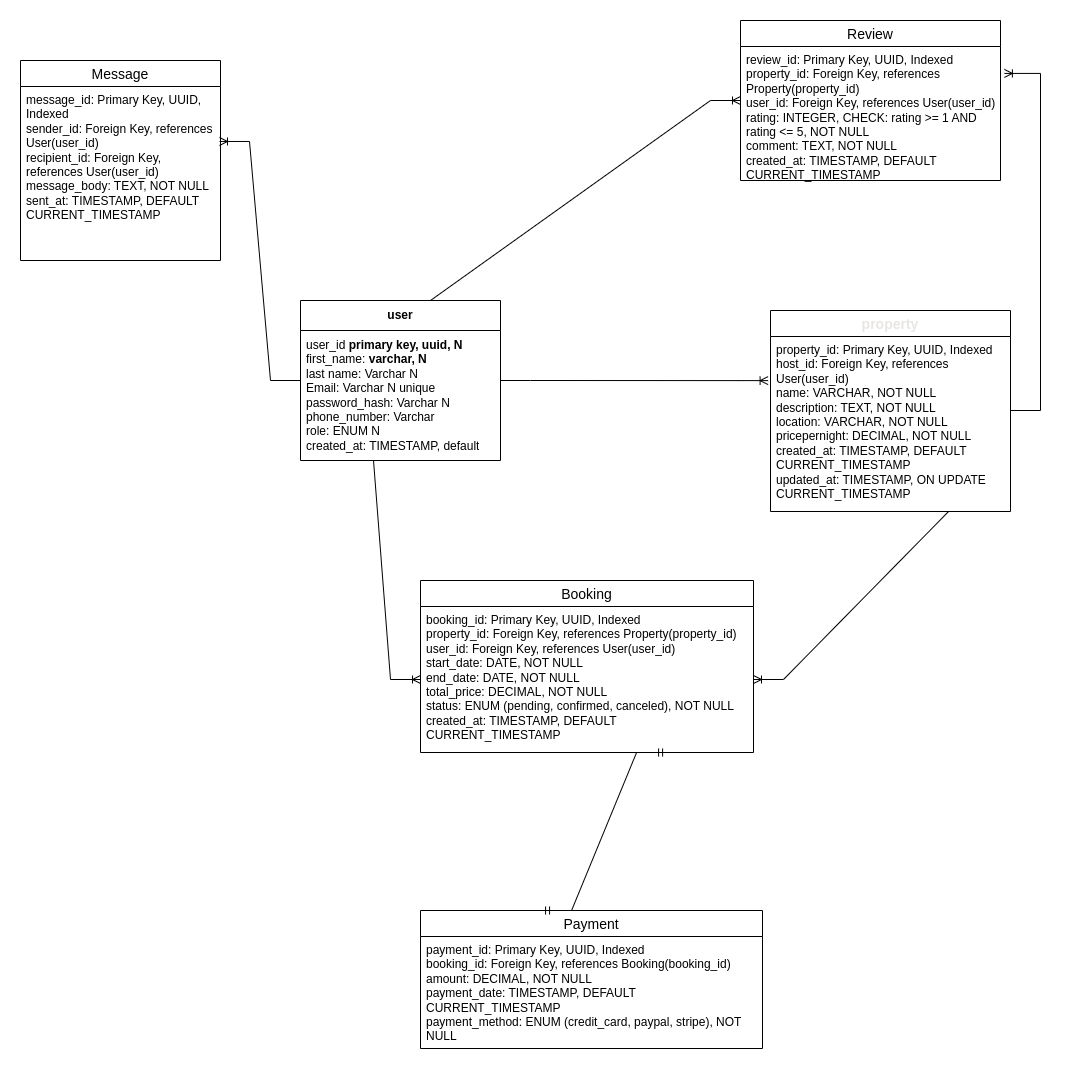

The diagram above was exported from draw.io. Its source (the exported page's mxGraphModel, read from the mxfile embedded in the PNG):
<mxGraphModel dx="880" dy="474" grid="1" gridSize="10" guides="1" tooltips="1" connect="1" arrows="1" fold="1" page="1" pageScale="1" pageWidth="1100" pageHeight="1700" math="0" shadow="0">
  <root>
    <mxCell id="0" />
    <mxCell id="1" parent="0" />
    <mxCell id="nwpM9gHSp0YiqarLA0Ju-2" value="&lt;b&gt;user&lt;/b&gt;" style="swimlane;fontStyle=0;childLayout=stackLayout;horizontal=1;startSize=30;horizontalStack=0;resizeParent=1;resizeParentMax=0;resizeLast=0;collapsible=1;marginBottom=0;whiteSpace=wrap;html=1;" vertex="1" parent="1">
      <mxGeometry x="320" y="280" width="200" height="160" as="geometry" />
    </mxCell>
    <mxCell id="nwpM9gHSp0YiqarLA0Ju-3" value="user_id&amp;nbsp;&lt;b&gt;primary key, uuid, N&amp;nbsp;&lt;/b&gt;&lt;div&gt;first_name: &lt;b&gt;varchar, N&lt;/b&gt;&lt;/div&gt;&lt;div&gt;last name: Varchar N&lt;/div&gt;&lt;div&gt;Email: Varchar N unique&lt;/div&gt;&lt;div&gt;password_hash: Varchar N&lt;/div&gt;&lt;div&gt;phone_number: Varchar&lt;/div&gt;&lt;div&gt;role: ENUM N&lt;/div&gt;&lt;div&gt;created_at: TIMESTAMP, default&lt;/div&gt;" style="text;strokeColor=none;fillColor=none;align=left;verticalAlign=middle;spacingLeft=4;spacingRight=4;overflow=hidden;points=[[0,0.5],[1,0.5]];portConstraint=eastwest;rotatable=0;whiteSpace=wrap;html=1;" vertex="1" parent="nwpM9gHSp0YiqarLA0Ju-2">
      <mxGeometry y="30" width="200" height="130" as="geometry" />
    </mxCell>
    <mxCell id="nwpM9gHSp0YiqarLA0Ju-7" value="" style="edgeStyle=entityRelationEdgeStyle;fontSize=12;html=1;endArrow=ERoneToMany;rounded=0;entryX=-0.01;entryY=0.252;entryDx=0;entryDy=0;entryPerimeter=0;" edge="1" parent="1" target="nwpM9gHSp0YiqarLA0Ju-9">
      <mxGeometry width="100" height="100" relative="1" as="geometry">
        <mxPoint x="520" y="360" as="sourcePoint" />
        <mxPoint x="630" y="240" as="targetPoint" />
        <Array as="points">
          <mxPoint x="600" y="360" />
          <mxPoint x="600" y="360" />
        </Array>
      </mxGeometry>
    </mxCell>
    <mxCell id="nwpM9gHSp0YiqarLA0Ju-8" value="property" style="swimlane;fontStyle=1;childLayout=stackLayout;horizontal=1;startSize=26;horizontalStack=0;resizeParent=1;resizeParentMax=0;resizeLast=0;collapsible=1;marginBottom=0;align=center;fontSize=14;fontColor=#E8E6E3;labelBackgroundColor=default;" vertex="1" parent="1">
      <mxGeometry x="790" y="290" width="240" height="201" as="geometry" />
    </mxCell>
    <mxCell id="nwpM9gHSp0YiqarLA0Ju-9" value="&lt;div&gt;property_id: Primary Key, UUID, Indexed&lt;/div&gt;&lt;div&gt;host_id: Foreign Key, references User(user_id)&lt;/div&gt;&lt;div&gt;name: VARCHAR, NOT NULL&lt;/div&gt;&lt;div&gt;description: TEXT, NOT NULL&lt;/div&gt;&lt;div&gt;location: VARCHAR, NOT NULL&lt;/div&gt;&lt;div&gt;pricepernight: DECIMAL, NOT NULL&lt;/div&gt;&lt;div&gt;created_at: TIMESTAMP, DEFAULT CURRENT_TIMESTAMP&lt;/div&gt;&lt;div&gt;updated_at: TIMESTAMP, ON UPDATE CURRENT_TIMESTAMP&lt;/div&gt;" style="text;strokeColor=none;fillColor=none;spacingLeft=4;spacingRight=4;overflow=hidden;rotatable=0;points=[[0,0.5],[1,0.5]];portConstraint=eastwest;fontSize=12;whiteSpace=wrap;html=1;" vertex="1" parent="nwpM9gHSp0YiqarLA0Ju-8">
      <mxGeometry y="26" width="240" height="175" as="geometry" />
    </mxCell>
    <mxCell id="nwpM9gHSp0YiqarLA0Ju-12" value="" style="edgeStyle=entityRelationEdgeStyle;fontSize=12;html=1;endArrow=ERoneToMany;rounded=0;exitX=0.215;exitY=1;exitDx=0;exitDy=0;exitPerimeter=0;" edge="1" parent="1" source="nwpM9gHSp0YiqarLA0Ju-3" target="nwpM9gHSp0YiqarLA0Ju-14">
      <mxGeometry width="100" height="100" relative="1" as="geometry">
        <mxPoint x="351" y="441" as="sourcePoint" />
        <mxPoint x="480" y="640" as="targetPoint" />
        <Array as="points">
          <mxPoint x="440" y="450" />
          <mxPoint x="440" y="450" />
        </Array>
      </mxGeometry>
    </mxCell>
    <mxCell id="nwpM9gHSp0YiqarLA0Ju-13" value="Booking" style="swimlane;fontStyle=0;childLayout=stackLayout;horizontal=1;startSize=26;horizontalStack=0;resizeParent=1;resizeParentMax=0;resizeLast=0;collapsible=1;marginBottom=0;align=center;fontSize=14;" vertex="1" parent="1">
      <mxGeometry x="440" y="560" width="333" height="172" as="geometry" />
    </mxCell>
    <mxCell id="nwpM9gHSp0YiqarLA0Ju-14" value="&lt;div&gt;booking_id: Primary Key, UUID, Indexed&lt;/div&gt;&lt;div&gt;property_id: Foreign Key, references Property(property_id)&lt;/div&gt;&lt;div&gt;user_id: Foreign Key, references User(user_id)&lt;/div&gt;&lt;div&gt;start_date: DATE, NOT NULL&lt;/div&gt;&lt;div&gt;end_date: DATE, NOT NULL&lt;/div&gt;&lt;div&gt;total_price: DECIMAL, NOT NULL&lt;/div&gt;&lt;div&gt;status: ENUM (pending, confirmed, canceled), NOT NULL&lt;/div&gt;&lt;div&gt;created_at: TIMESTAMP, DEFAULT CURRENT_TIMESTAMP&lt;/div&gt;" style="text;strokeColor=none;fillColor=none;spacingLeft=4;spacingRight=4;overflow=hidden;rotatable=0;points=[[0,0.5],[1,0.5]];portConstraint=eastwest;fontSize=12;whiteSpace=wrap;html=1;" vertex="1" parent="nwpM9gHSp0YiqarLA0Ju-13">
      <mxGeometry y="26" width="333" height="146" as="geometry" />
    </mxCell>
    <mxCell id="nwpM9gHSp0YiqarLA0Ju-19" value="" style="edgeStyle=entityRelationEdgeStyle;fontSize=12;html=1;endArrow=ERoneToMany;rounded=0;exitX=0.867;exitY=1;exitDx=0;exitDy=0;exitPerimeter=0;" edge="1" parent="1" source="nwpM9gHSp0YiqarLA0Ju-9" target="nwpM9gHSp0YiqarLA0Ju-14">
      <mxGeometry width="100" height="100" relative="1" as="geometry">
        <mxPoint x="545" y="565" as="sourcePoint" />
        <mxPoint x="645" y="465" as="targetPoint" />
      </mxGeometry>
    </mxCell>
    <mxCell id="nwpM9gHSp0YiqarLA0Ju-20" value="Payment" style="swimlane;fontStyle=0;childLayout=stackLayout;horizontal=1;startSize=26;horizontalStack=0;resizeParent=1;resizeParentMax=0;resizeLast=0;collapsible=1;marginBottom=0;align=center;fontSize=14;" vertex="1" parent="1">
      <mxGeometry x="440" y="890" width="342" height="138" as="geometry" />
    </mxCell>
    <mxCell id="nwpM9gHSp0YiqarLA0Ju-21" value="&lt;div&gt;payment_id: Primary Key, UUID, Indexed&lt;/div&gt;&lt;div&gt;booking_id: Foreign Key, references Booking(booking_id)&lt;/div&gt;&lt;div&gt;amount: DECIMAL, NOT NULL&lt;/div&gt;&lt;div&gt;payment_date: TIMESTAMP, DEFAULT CURRENT_TIMESTAMP&lt;/div&gt;&lt;div&gt;payment_method: ENUM (credit_card, paypal, stripe), NOT NULL&lt;/div&gt;" style="text;strokeColor=none;fillColor=none;spacingLeft=4;spacingRight=4;overflow=hidden;rotatable=0;points=[[0,0.5],[1,0.5]];portConstraint=eastwest;fontSize=12;whiteSpace=wrap;html=1;" vertex="1" parent="nwpM9gHSp0YiqarLA0Ju-20">
      <mxGeometry y="26" width="342" height="112" as="geometry" />
    </mxCell>
    <mxCell id="nwpM9gHSp0YiqarLA0Ju-24" value="" style="edgeStyle=entityRelationEdgeStyle;fontSize=12;html=1;endArrow=ERmandOne;startArrow=ERmandOne;rounded=0;exitX=0.354;exitY=0;exitDx=0;exitDy=0;exitPerimeter=0;entryX=0.739;entryY=1;entryDx=0;entryDy=0;entryPerimeter=0;" edge="1" parent="1" source="nwpM9gHSp0YiqarLA0Ju-20" target="nwpM9gHSp0YiqarLA0Ju-14">
      <mxGeometry width="100" height="100" relative="1" as="geometry">
        <mxPoint x="545" y="869" as="sourcePoint" />
        <mxPoint x="645" y="769" as="targetPoint" />
      </mxGeometry>
    </mxCell>
    <mxCell id="nwpM9gHSp0YiqarLA0Ju-25" value="Review" style="swimlane;fontStyle=0;childLayout=stackLayout;horizontal=1;startSize=26;horizontalStack=0;resizeParent=1;resizeParentMax=0;resizeLast=0;collapsible=1;marginBottom=0;align=center;fontSize=14;" vertex="1" parent="1">
      <mxGeometry x="760" width="260" height="160" as="geometry" />
    </mxCell>
    <mxCell id="nwpM9gHSp0YiqarLA0Ju-26" value="&lt;div&gt;review_id: Primary Key, UUID, Indexed&lt;/div&gt;&lt;div&gt;property_id: Foreign Key, references Property(property_id)&lt;/div&gt;&lt;div&gt;user_id: Foreign Key, references User(user_id)&lt;/div&gt;&lt;div&gt;rating: INTEGER, CHECK: rating &amp;gt;= 1 AND rating &amp;lt;= 5, NOT NULL&lt;/div&gt;&lt;div&gt;comment: TEXT, NOT NULL&lt;/div&gt;&lt;div&gt;created_at: TIMESTAMP, DEFAULT CURRENT_TIMESTAMP&lt;/div&gt;&lt;div&gt;&lt;br&gt;&lt;/div&gt;" style="text;strokeColor=none;fillColor=none;spacingLeft=4;spacingRight=4;overflow=hidden;rotatable=0;points=[[0,0.5],[1,0.5]];portConstraint=eastwest;fontSize=12;whiteSpace=wrap;html=1;" vertex="1" parent="nwpM9gHSp0YiqarLA0Ju-25">
      <mxGeometry y="26" width="260" height="134" as="geometry" />
    </mxCell>
    <mxCell id="nwpM9gHSp0YiqarLA0Ju-29" value="" style="edgeStyle=entityRelationEdgeStyle;fontSize=12;html=1;endArrow=ERoneToMany;rounded=0;entryX=1.015;entryY=0.201;entryDx=0;entryDy=0;entryPerimeter=0;" edge="1" parent="1" target="nwpM9gHSp0YiqarLA0Ju-26">
      <mxGeometry width="100" height="100" relative="1" as="geometry">
        <mxPoint x="1030" y="390" as="sourcePoint" />
        <mxPoint x="1080" y="110" as="targetPoint" />
        <Array as="points">
          <mxPoint x="1060" y="200" />
        </Array>
      </mxGeometry>
    </mxCell>
    <mxCell id="nwpM9gHSp0YiqarLA0Ju-30" value="" style="edgeStyle=entityRelationEdgeStyle;fontSize=12;html=1;endArrow=ERoneToMany;rounded=0;exitX=0.5;exitY=0;exitDx=0;exitDy=0;" edge="1" parent="1" source="nwpM9gHSp0YiqarLA0Ju-2">
      <mxGeometry width="100" height="100" relative="1" as="geometry">
        <mxPoint x="660" y="180" as="sourcePoint" />
        <mxPoint x="760" y="80" as="targetPoint" />
      </mxGeometry>
    </mxCell>
    <mxCell id="nwpM9gHSp0YiqarLA0Ju-31" value="Message" style="swimlane;fontStyle=0;childLayout=stackLayout;horizontal=1;startSize=26;horizontalStack=0;resizeParent=1;resizeParentMax=0;resizeLast=0;collapsible=1;marginBottom=0;align=center;fontSize=14;" vertex="1" parent="1">
      <mxGeometry x="40" y="40" width="200" height="200" as="geometry" />
    </mxCell>
    <mxCell id="nwpM9gHSp0YiqarLA0Ju-32" value="&lt;div&gt;message_id: Primary Key, UUID, Indexed&lt;/div&gt;&lt;div&gt;sender_id: Foreign Key, references User(user_id)&lt;/div&gt;&lt;div&gt;recipient_id: Foreign Key, references User(user_id)&lt;/div&gt;&lt;div&gt;message_body: TEXT, NOT NULL&lt;/div&gt;&lt;div&gt;sent_at: TIMESTAMP, DEFAULT CURRENT_TIMESTAMP&lt;/div&gt;" style="text;strokeColor=none;fillColor=none;spacingLeft=4;spacingRight=4;overflow=hidden;rotatable=0;points=[[0,0.5],[1,0.5]];portConstraint=eastwest;fontSize=12;whiteSpace=wrap;html=1;" vertex="1" parent="nwpM9gHSp0YiqarLA0Ju-31">
      <mxGeometry y="26" width="200" height="174" as="geometry" />
    </mxCell>
    <mxCell id="nwpM9gHSp0YiqarLA0Ju-35" value="" style="edgeStyle=entityRelationEdgeStyle;fontSize=12;html=1;endArrow=ERoneToMany;rounded=0;entryX=0.995;entryY=0.316;entryDx=0;entryDy=0;entryPerimeter=0;" edge="1" parent="1" source="nwpM9gHSp0YiqarLA0Ju-2" target="nwpM9gHSp0YiqarLA0Ju-32">
      <mxGeometry width="100" height="100" relative="1" as="geometry">
        <mxPoint x="330" y="250" as="sourcePoint" />
        <mxPoint x="430" y="150" as="targetPoint" />
      </mxGeometry>
    </mxCell>
  </root>
</mxGraphModel>